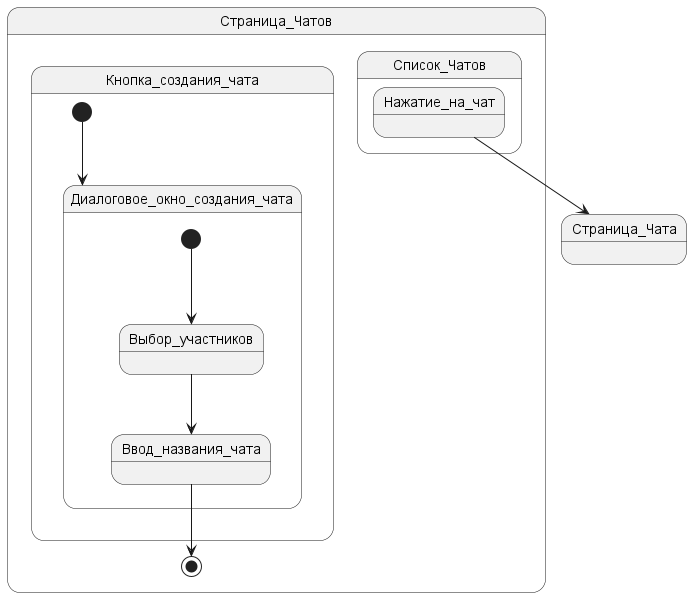

The diagram above was rendered by PlantUML. Its source (embedded in the PNG):
@startuml chats
'https://plantuml.com/state-diagram
state Страница_Чатов{
    state Список_Чатов{
        Нажатие_на_чат --> Страница_Чата
    }
    state Кнопка_создания_чата{
        [*] --> Диалоговое_окно_создания_чата
        state Диалоговое_окно_создания_чата{
            [*] -down-> Выбор_участников
            Выбор_участников -down-> Ввод_названия_чата
        }
    }
    Ввод_названия_чата --> [*]

}
state Страница_Чата{
}
@enduml